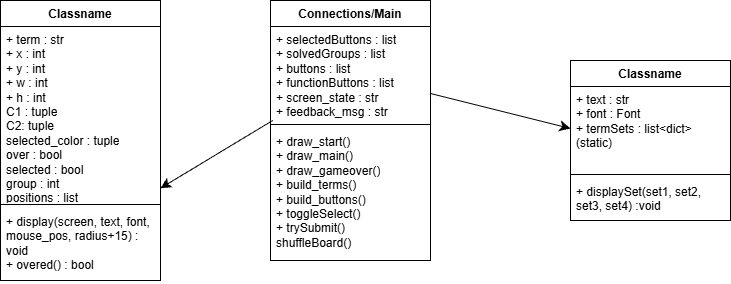

The diagram above was exported from draw.io. Its source (the exported page's mxGraphModel, read from the mxfile embedded in the PNG):
<mxGraphModel dx="1290" dy="915" grid="1" gridSize="10" guides="1" tooltips="1" connect="1" arrows="1" fold="1" page="1" pageScale="1" pageWidth="850" pageHeight="1100" math="0" shadow="0">
  <root>
    <mxCell id="0" />
    <mxCell id="1" parent="0" />
    <mxCell id="064TEJZY4sREprnMjtrM-5" parent="1" style="swimlane;fontStyle=1;align=center;verticalAlign=top;childLayout=stackLayout;horizontal=1;startSize=26;horizontalStack=0;resizeParent=1;resizeParentMax=0;resizeLast=0;collapsible=1;marginBottom=0;whiteSpace=wrap;html=1;" value="Connections/Main" vertex="1">
      <mxGeometry height="260" width="160" x="320" y="220" as="geometry" />
    </mxCell>
    <mxCell id="064TEJZY4sREprnMjtrM-6" parent="064TEJZY4sREprnMjtrM-5" style="text;strokeColor=none;fillColor=none;align=left;verticalAlign=top;spacingLeft=4;spacingRight=4;overflow=hidden;rotatable=0;points=[[0,0.5],[1,0.5]];portConstraint=eastwest;whiteSpace=wrap;html=1;" value="+ selectedButtons : list&lt;div&gt;+ solvedGroups : list&lt;/div&gt;&lt;div&gt;+ buttons : list&lt;/div&gt;&lt;div&gt;+ functionButtons : list&lt;/div&gt;&lt;div&gt;+ screen_state : str&lt;/div&gt;&lt;div&gt;+ feedback_msg : str&lt;/div&gt;&lt;div&gt;&lt;br&gt;&lt;div&gt;&lt;br&gt;&lt;/div&gt;&lt;/div&gt;" vertex="1">
      <mxGeometry height="94" width="160" y="26" as="geometry" />
    </mxCell>
    <mxCell id="064TEJZY4sREprnMjtrM-7" parent="064TEJZY4sREprnMjtrM-5" style="line;strokeWidth=1;fillColor=none;align=left;verticalAlign=middle;spacingTop=-1;spacingLeft=3;spacingRight=3;rotatable=0;labelPosition=right;points=[];portConstraint=eastwest;strokeColor=inherit;" value="" vertex="1">
      <mxGeometry height="8" width="160" y="120" as="geometry" />
    </mxCell>
    <mxCell id="064TEJZY4sREprnMjtrM-8" parent="064TEJZY4sREprnMjtrM-5" style="text;strokeColor=none;fillColor=none;align=left;verticalAlign=top;spacingLeft=4;spacingRight=4;overflow=hidden;rotatable=0;points=[[0,0.5],[1,0.5]];portConstraint=eastwest;whiteSpace=wrap;html=1;" value="+ draw_start()&lt;div&gt;+ draw_main()&lt;/div&gt;&lt;div&gt;+ draw_gameover()&lt;/div&gt;&lt;div&gt;+ build_terms()&lt;/div&gt;&lt;div&gt;+ build_buttons()&lt;/div&gt;&lt;div&gt;+ toggleSelect()&lt;/div&gt;&lt;div&gt;+ trySubmit()&lt;/div&gt;&lt;div&gt;shuffleBoard()&lt;/div&gt;" vertex="1">
      <mxGeometry height="132" width="160" y="128" as="geometry" />
    </mxCell>
    <mxCell id="H72JBfnMlAQ-HbpAx8NG-2" parent="1" style="swimlane;fontStyle=1;align=center;verticalAlign=top;childLayout=stackLayout;horizontal=1;startSize=26;horizontalStack=0;resizeParent=1;resizeParentMax=0;resizeLast=0;collapsible=1;marginBottom=0;whiteSpace=wrap;html=1;" value="Classname" vertex="1">
      <mxGeometry height="280" width="160" x="50" y="220" as="geometry" />
    </mxCell>
    <mxCell id="H72JBfnMlAQ-HbpAx8NG-3" parent="H72JBfnMlAQ-HbpAx8NG-2" style="text;strokeColor=none;fillColor=none;align=left;verticalAlign=top;spacingLeft=4;spacingRight=4;overflow=hidden;rotatable=0;points=[[0,0.5],[1,0.5]];portConstraint=eastwest;whiteSpace=wrap;html=1;" value="+ term : str&lt;div&gt;+ x : int&lt;/div&gt;&lt;div&gt;+ y : int&lt;/div&gt;&lt;div&gt;+ w : int&lt;/div&gt;&lt;div&gt;+ h : int&lt;/div&gt;&lt;div&gt;C1 : tuple&lt;/div&gt;&lt;div&gt;C2: tuple&lt;/div&gt;&lt;div&gt;selected_color : tuple&lt;/div&gt;&lt;div&gt;over : bool&lt;/div&gt;&lt;div&gt;selected : bool&lt;/div&gt;&lt;div&gt;group : int&lt;/div&gt;&lt;div&gt;positions : list&amp;nbsp;&lt;br&gt;&lt;div&gt;&lt;br&gt;&lt;/div&gt;&lt;/div&gt;" vertex="1">
      <mxGeometry height="174" width="160" y="26" as="geometry" />
    </mxCell>
    <mxCell id="H72JBfnMlAQ-HbpAx8NG-4" parent="H72JBfnMlAQ-HbpAx8NG-2" style="line;strokeWidth=1;fillColor=none;align=left;verticalAlign=middle;spacingTop=-1;spacingLeft=3;spacingRight=3;rotatable=0;labelPosition=right;points=[];portConstraint=eastwest;strokeColor=inherit;" value="" vertex="1">
      <mxGeometry height="8" width="160" y="200" as="geometry" />
    </mxCell>
    <mxCell id="H72JBfnMlAQ-HbpAx8NG-5" parent="H72JBfnMlAQ-HbpAx8NG-2" style="text;strokeColor=none;fillColor=none;align=left;verticalAlign=top;spacingLeft=4;spacingRight=4;overflow=hidden;rotatable=0;points=[[0,0.5],[1,0.5]];portConstraint=eastwest;whiteSpace=wrap;html=1;" value="+ display(screen, text, font, mouse_pos, radius+15) : void&lt;div&gt;+ overed() : bool&lt;/div&gt;" vertex="1">
      <mxGeometry height="72" width="160" y="208" as="geometry" />
    </mxCell>
    <mxCell id="H72JBfnMlAQ-HbpAx8NG-6" parent="1" style="swimlane;fontStyle=1;align=center;verticalAlign=top;childLayout=stackLayout;horizontal=1;startSize=26;horizontalStack=0;resizeParent=1;resizeParentMax=0;resizeLast=0;collapsible=1;marginBottom=0;whiteSpace=wrap;html=1;" value="Classname" vertex="1">
      <mxGeometry height="160" width="160" x="620" y="280" as="geometry" />
    </mxCell>
    <mxCell id="H72JBfnMlAQ-HbpAx8NG-7" parent="H72JBfnMlAQ-HbpAx8NG-6" style="text;strokeColor=none;fillColor=none;align=left;verticalAlign=top;spacingLeft=4;spacingRight=4;overflow=hidden;rotatable=0;points=[[0,0.5],[1,0.5]];portConstraint=eastwest;whiteSpace=wrap;html=1;" value="+ text : str&lt;div&gt;+ font : Font&lt;/div&gt;&lt;div&gt;+ termSets : list&amp;lt;dict&amp;gt; (static)&lt;/div&gt;" vertex="1">
      <mxGeometry height="84" width="160" y="26" as="geometry" />
    </mxCell>
    <mxCell id="H72JBfnMlAQ-HbpAx8NG-8" parent="H72JBfnMlAQ-HbpAx8NG-6" style="line;strokeWidth=1;fillColor=none;align=left;verticalAlign=middle;spacingTop=-1;spacingLeft=3;spacingRight=3;rotatable=0;labelPosition=right;points=[];portConstraint=eastwest;strokeColor=inherit;" value="" vertex="1">
      <mxGeometry height="8" width="160" y="110" as="geometry" />
    </mxCell>
    <mxCell id="H72JBfnMlAQ-HbpAx8NG-9" parent="H72JBfnMlAQ-HbpAx8NG-6" style="text;strokeColor=none;fillColor=none;align=left;verticalAlign=top;spacingLeft=4;spacingRight=4;overflow=hidden;rotatable=0;points=[[0,0.5],[1,0.5]];portConstraint=eastwest;whiteSpace=wrap;html=1;" value="+ displaySet(set1, set2, set3, set4) :void" vertex="1">
      <mxGeometry height="42" width="160" y="118" as="geometry" />
    </mxCell>
    <mxCell id="H72JBfnMlAQ-HbpAx8NG-10" edge="1" parent="1" source="064TEJZY4sREprnMjtrM-6" style="edgeStyle=none;curved=1;rounded=0;orthogonalLoop=1;jettySize=auto;html=1;entryX=1;entryY=-0.282;entryDx=0;entryDy=0;entryPerimeter=0;fontSize=12;startSize=8;endSize=8;" target="H72JBfnMlAQ-HbpAx8NG-5">
      <mxGeometry relative="1" as="geometry" />
    </mxCell>
    <mxCell id="H72JBfnMlAQ-HbpAx8NG-11" edge="1" parent="1" source="064TEJZY4sREprnMjtrM-6" style="edgeStyle=none;curved=1;rounded=0;orthogonalLoop=1;jettySize=auto;html=1;entryX=0;entryY=0.5;entryDx=0;entryDy=0;fontSize=12;startSize=8;endSize=8;" target="H72JBfnMlAQ-HbpAx8NG-7">
      <mxGeometry relative="1" as="geometry" />
    </mxCell>
  </root>
</mxGraphModel>